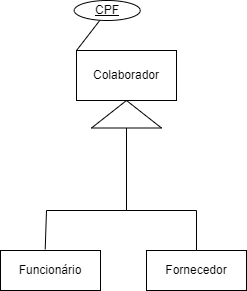

The diagram above was exported from draw.io. Its source (the exported page's mxGraphModel, read from the mxfile embedded in the PNG):
<mxGraphModel dx="1674" dy="746" grid="1" gridSize="10" guides="1" tooltips="1" connect="1" arrows="1" fold="1" page="1" pageScale="1" pageWidth="827" pageHeight="1169" math="0" shadow="0">
  <root>
    <mxCell id="WIyWlLk6GJQsqaUBKTNV-0" />
    <mxCell id="WIyWlLk6GJQsqaUBKTNV-1" parent="WIyWlLk6GJQsqaUBKTNV-0" />
    <mxCell id="e0m2KqWgSfmbBw3XPD5W-4" value="" style="triangle;whiteSpace=wrap;html=1;rotation=-90;" parent="WIyWlLk6GJQsqaUBKTNV-1" vertex="1">
      <mxGeometry x="426.25" y="218.75" width="27.5" height="70" as="geometry" />
    </mxCell>
    <mxCell id="e0m2KqWgSfmbBw3XPD5W-5" value="Colaborador" style="whiteSpace=wrap;html=1;align=center;" parent="WIyWlLk6GJQsqaUBKTNV-1" vertex="1">
      <mxGeometry x="390" y="190" width="100" height="50" as="geometry" />
    </mxCell>
    <mxCell id="e0m2KqWgSfmbBw3XPD5W-12" value="" style="endArrow=none;html=1;rounded=0;entryX=0;entryY=0;entryDx=0;entryDy=0;" parent="WIyWlLk6GJQsqaUBKTNV-1" source="e0m2KqWgSfmbBw3XPD5W-13" target="e0m2KqWgSfmbBw3XPD5W-5" edge="1">
      <mxGeometry relative="1" as="geometry">
        <mxPoint x="350" y="160" as="sourcePoint" />
        <mxPoint x="440" y="130" as="targetPoint" />
      </mxGeometry>
    </mxCell>
    <mxCell id="e0m2KqWgSfmbBw3XPD5W-13" value="&lt;u&gt;CPF&lt;/u&gt;" style="ellipse;whiteSpace=wrap;html=1;align=center;" parent="WIyWlLk6GJQsqaUBKTNV-1" vertex="1">
      <mxGeometry x="387.75" y="140" width="66" height="20" as="geometry" />
    </mxCell>
    <mxCell id="e0m2KqWgSfmbBw3XPD5W-15" value="" style="endArrow=none;html=1;rounded=0;exitX=0;exitY=0.5;exitDx=0;exitDy=0;" parent="WIyWlLk6GJQsqaUBKTNV-1" source="e0m2KqWgSfmbBw3XPD5W-4" edge="1">
      <mxGeometry relative="1" as="geometry">
        <mxPoint x="370" y="380" as="sourcePoint" />
        <mxPoint x="440" y="350" as="targetPoint" />
      </mxGeometry>
    </mxCell>
    <mxCell id="e0m2KqWgSfmbBw3XPD5W-24" value="Funcionário" style="whiteSpace=wrap;html=1;align=center;" parent="WIyWlLk6GJQsqaUBKTNV-1" vertex="1">
      <mxGeometry x="314" y="390" width="100" height="40" as="geometry" />
    </mxCell>
    <mxCell id="e0m2KqWgSfmbBw3XPD5W-25" value="Fornecedor" style="whiteSpace=wrap;html=1;align=center;" parent="WIyWlLk6GJQsqaUBKTNV-1" vertex="1">
      <mxGeometry x="460" y="390" width="100" height="40" as="geometry" />
    </mxCell>
    <mxCell id="e0m2KqWgSfmbBw3XPD5W-26" value="" style="endArrow=none;html=1;rounded=0;entryX=0.447;entryY=-0.029;entryDx=0;entryDy=0;entryPerimeter=0;" parent="WIyWlLk6GJQsqaUBKTNV-1" target="e0m2KqWgSfmbBw3XPD5W-24" edge="1">
      <mxGeometry relative="1" as="geometry">
        <mxPoint x="360" y="350" as="sourcePoint" />
        <mxPoint x="440" y="340" as="targetPoint" />
      </mxGeometry>
    </mxCell>
    <mxCell id="e0m2KqWgSfmbBw3XPD5W-27" value="" style="endArrow=none;html=1;rounded=0;entryX=0.5;entryY=0;entryDx=0;entryDy=0;" parent="WIyWlLk6GJQsqaUBKTNV-1" target="e0m2KqWgSfmbBw3XPD5W-25" edge="1">
      <mxGeometry relative="1" as="geometry">
        <mxPoint x="510" y="350" as="sourcePoint" />
        <mxPoint x="510" y="390" as="targetPoint" />
      </mxGeometry>
    </mxCell>
    <mxCell id="e0m2KqWgSfmbBw3XPD5W-28" value="" style="endArrow=none;html=1;rounded=0;" parent="WIyWlLk6GJQsqaUBKTNV-1" edge="1">
      <mxGeometry width="50" height="50" relative="1" as="geometry">
        <mxPoint x="360" y="350" as="sourcePoint" />
        <mxPoint x="510" y="350" as="targetPoint" />
      </mxGeometry>
    </mxCell>
  </root>
</mxGraphModel>